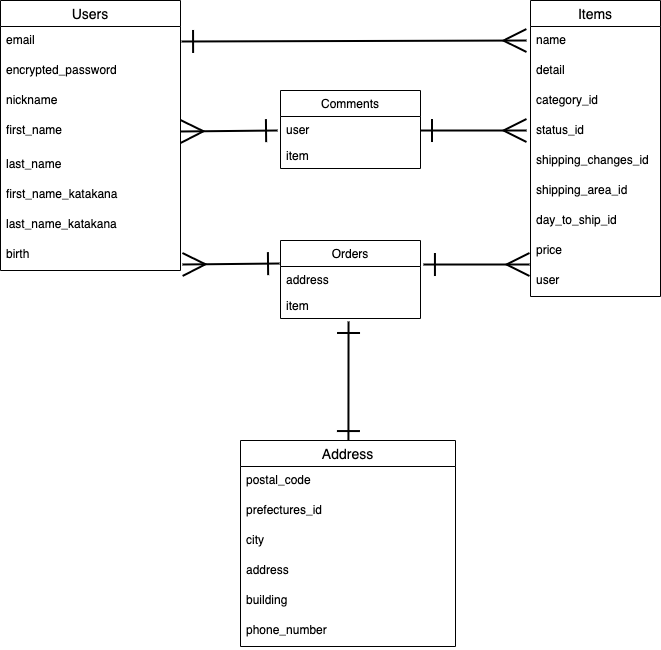

The diagram above was exported from draw.io. Its source (the exported page's mxGraphModel, read from the mxfile embedded in the PNG):
<mxGraphModel dx="757" dy="674" grid="1" gridSize="10" guides="0" tooltips="1" connect="0" arrows="1" fold="1" page="1" pageScale="1" pageWidth="827" pageHeight="1169" math="0" shadow="0">
  <root>
    <mxCell id="0" />
    <mxCell id="1" parent="0" />
    <mxCell id="49" value="" style="endArrow=ERone;html=1;strokeWidth=2;startArrow=ERmany;startFill=0;endFill=0;targetPerimeterSpacing=0;endSize=20;startSize=20;entryX=-0.007;entryY=-0.115;entryDx=0;entryDy=0;entryPerimeter=0;exitX=1.011;exitY=0.8;exitDx=0;exitDy=0;exitPerimeter=0;" parent="1" source="31" target="56" edge="1">
      <mxGeometry width="50" height="50" relative="1" as="geometry">
        <mxPoint x="231" y="82" as="sourcePoint" />
        <mxPoint x="330" y="199" as="targetPoint" />
      </mxGeometry>
    </mxCell>
    <mxCell id="50" value="" style="endArrow=ERone;html=1;strokeWidth=2;entryX=1.021;entryY=0.308;entryDx=0;entryDy=0;entryPerimeter=0;startArrow=ERmany;startFill=0;endFill=0;endSize=20;startSize=20;" parent="1" target="55" edge="1">
      <mxGeometry width="50" height="50" relative="1" as="geometry">
        <mxPoint x="579" y="304" as="sourcePoint" />
        <mxPoint x="380" y="240" as="targetPoint" />
      </mxGeometry>
    </mxCell>
    <mxCell id="10" value="Users" style="swimlane;fontStyle=0;childLayout=stackLayout;horizontal=1;startSize=26;horizontalStack=0;resizeParent=1;resizeParentMax=0;resizeLast=0;collapsible=1;marginBottom=0;align=center;fontSize=14;swimlaneFillColor=none;noLabel=0;labelPadding=0;verticalAlign=middle;" parent="1" vertex="1">
      <mxGeometry x="50" y="40" width="180" height="270" as="geometry">
        <mxRectangle x="-20" y="50" width="70" height="26" as="alternateBounds" />
      </mxGeometry>
    </mxCell>
    <mxCell id="28" value="email" style="text;strokeColor=none;fillColor=none;spacingLeft=4;spacingRight=4;overflow=hidden;rotatable=0;points=[[0,0.5],[1,0.5]];portConstraint=eastwest;fontSize=12;labelBackgroundColor=none;" parent="10" vertex="1">
      <mxGeometry y="26" width="180" height="30" as="geometry" />
    </mxCell>
    <mxCell id="60" value="encrypted_password" style="text;strokeColor=none;fillColor=none;spacingLeft=4;spacingRight=4;overflow=hidden;rotatable=0;points=[[0,0.5],[1,0.5]];portConstraint=eastwest;fontSize=12;labelBorderColor=none;" parent="10" vertex="1">
      <mxGeometry y="56" width="180" height="30" as="geometry" />
    </mxCell>
    <mxCell id="11" value="nickname " style="text;strokeColor=none;fillColor=none;spacingLeft=4;spacingRight=4;overflow=hidden;rotatable=0;points=[[0,0.5],[1,0.5]];portConstraint=eastwest;fontSize=12;labelBorderColor=none;" parent="10" vertex="1">
      <mxGeometry y="86" width="180" height="30" as="geometry" />
    </mxCell>
    <mxCell id="13" value="first_name" style="text;strokeColor=none;spacingLeft=4;spacingRight=4;overflow=hidden;rotatable=0;points=[[0,0.5],[1,0.5]];portConstraint=eastwest;fontSize=12;labelBackgroundColor=none;" parent="10" vertex="1">
      <mxGeometry y="116" width="180" height="34" as="geometry" />
    </mxCell>
    <mxCell id="27" value="last_name" style="text;strokeColor=none;fillColor=none;spacingLeft=4;spacingRight=4;overflow=hidden;rotatable=0;points=[[0,0.5],[1,0.5]];portConstraint=eastwest;fontSize=12;labelBackgroundColor=none;" parent="10" vertex="1">
      <mxGeometry y="150" width="180" height="30" as="geometry" />
    </mxCell>
    <mxCell id="29" value="first_name_katakana" style="text;strokeColor=none;fillColor=none;spacingLeft=4;spacingRight=4;overflow=hidden;rotatable=0;points=[[0,0.5],[1,0.5]];portConstraint=eastwest;fontSize=12;labelBackgroundColor=none;" parent="10" vertex="1">
      <mxGeometry y="180" width="180" height="30" as="geometry" />
    </mxCell>
    <mxCell id="30" value="last_name_katakana" style="text;strokeColor=none;fillColor=none;spacingLeft=4;spacingRight=4;overflow=hidden;rotatable=0;points=[[0,0.5],[1,0.5]];portConstraint=eastwest;fontSize=12;labelBackgroundColor=none;" parent="10" vertex="1">
      <mxGeometry y="210" width="180" height="30" as="geometry" />
    </mxCell>
    <mxCell id="31" value="birth" style="text;strokeColor=none;fillColor=none;spacingLeft=4;spacingRight=4;overflow=hidden;rotatable=0;points=[[0,0.5],[1,0.5]];portConstraint=eastwest;fontSize=12;labelBackgroundColor=none;" parent="10" vertex="1">
      <mxGeometry y="240" width="180" height="30" as="geometry" />
    </mxCell>
    <mxCell id="2" value="Items" style="swimlane;fontStyle=0;childLayout=stackLayout;horizontal=1;startSize=26;horizontalStack=0;resizeParent=1;resizeParentMax=0;resizeLast=0;collapsible=1;marginBottom=0;align=center;fontSize=14;" parent="1" vertex="1">
      <mxGeometry x="580" y="40" width="130" height="296" as="geometry" />
    </mxCell>
    <mxCell id="41" value="name" style="text;strokeColor=none;fillColor=none;spacingLeft=4;spacingRight=4;overflow=hidden;rotatable=0;points=[[0,0.5],[1,0.5]];portConstraint=eastwest;fontSize=12;labelBackgroundColor=none;" parent="2" vertex="1">
      <mxGeometry y="26" width="130" height="30" as="geometry" />
    </mxCell>
    <mxCell id="47" value="detail" style="text;strokeColor=none;fillColor=none;spacingLeft=4;spacingRight=4;overflow=hidden;rotatable=0;points=[[0,0.5],[1,0.5]];portConstraint=eastwest;fontSize=12;labelBackgroundColor=none;" parent="2" vertex="1">
      <mxGeometry y="56" width="130" height="30" as="geometry" />
    </mxCell>
    <mxCell id="46" value="category_id" style="text;strokeColor=none;fillColor=none;spacingLeft=4;spacingRight=4;overflow=hidden;rotatable=0;points=[[0,0.5],[1,0.5]];portConstraint=eastwest;fontSize=12;labelBackgroundColor=none;" parent="2" vertex="1">
      <mxGeometry y="86" width="130" height="30" as="geometry" />
    </mxCell>
    <mxCell id="61" value="status_id" style="text;strokeColor=none;fillColor=none;spacingLeft=4;spacingRight=4;overflow=hidden;rotatable=0;points=[[0,0.5],[1,0.5]];portConstraint=eastwest;fontSize=12;labelBackgroundColor=none;" parent="2" vertex="1">
      <mxGeometry y="116" width="130" height="30" as="geometry" />
    </mxCell>
    <mxCell id="3" value="shipping_changes_id" style="text;strokeColor=none;fillColor=none;spacingLeft=4;spacingRight=4;overflow=hidden;rotatable=0;points=[[0,0.5],[1,0.5]];portConstraint=eastwest;fontSize=12;" parent="2" vertex="1">
      <mxGeometry y="146" width="130" height="30" as="geometry" />
    </mxCell>
    <mxCell id="45" value="shipping_area_id" style="text;strokeColor=none;fillColor=none;spacingLeft=4;spacingRight=4;overflow=hidden;rotatable=0;points=[[0,0.5],[1,0.5]];portConstraint=eastwest;fontSize=12;labelBackgroundColor=none;" parent="2" vertex="1">
      <mxGeometry y="176" width="130" height="30" as="geometry" />
    </mxCell>
    <mxCell id="4" value="day_to_ship_id" style="text;strokeColor=none;fillColor=none;spacingLeft=4;spacingRight=4;overflow=hidden;rotatable=0;points=[[0,0.5],[1,0.5]];portConstraint=eastwest;fontSize=12;" parent="2" vertex="1">
      <mxGeometry y="206" width="130" height="30" as="geometry" />
    </mxCell>
    <mxCell id="43" value="price" style="text;strokeColor=none;fillColor=none;spacingLeft=4;spacingRight=4;overflow=hidden;rotatable=0;points=[[0,0.5],[1,0.5]];portConstraint=eastwest;fontSize=12;labelBackgroundColor=none;" parent="2" vertex="1">
      <mxGeometry y="236" width="130" height="30" as="geometry" />
    </mxCell>
    <mxCell id="42" value="user" style="text;strokeColor=none;fillColor=none;spacingLeft=4;spacingRight=4;overflow=hidden;rotatable=0;points=[[0,0.5],[1,0.5]];portConstraint=eastwest;fontSize=12;labelBackgroundColor=none;" parent="2" vertex="1">
      <mxGeometry y="266" width="130" height="30" as="geometry" />
    </mxCell>
    <mxCell id="59" value="" style="endArrow=ERone;html=1;strokeWidth=2;startArrow=ERone;startFill=0;endFill=0;endSize=20;startSize=20;exitX=0.502;exitY=0.01;exitDx=0;exitDy=0;exitPerimeter=0;entryX=0.486;entryY=1.115;entryDx=0;entryDy=0;entryPerimeter=0;" parent="1" source="6" target="57" edge="1">
      <mxGeometry width="50" height="50" relative="1" as="geometry">
        <mxPoint x="390" y="620" as="sourcePoint" />
        <mxPoint x="309" y="140" as="targetPoint" />
        <Array as="points" />
      </mxGeometry>
    </mxCell>
    <mxCell id="6" value="Address" style="swimlane;fontStyle=0;childLayout=stackLayout;horizontal=1;startSize=26;horizontalStack=0;resizeParent=1;resizeParentMax=0;resizeLast=0;collapsible=1;marginBottom=0;align=center;fontSize=14;" parent="1" vertex="1">
      <mxGeometry x="290" y="480" width="215" height="206" as="geometry" />
    </mxCell>
    <mxCell id="33" value="postal_code" style="text;strokeColor=none;fillColor=none;spacingLeft=4;spacingRight=4;overflow=hidden;rotatable=0;points=[[0,0.5],[1,0.5]];portConstraint=eastwest;fontSize=12;labelBackgroundColor=none;" parent="6" vertex="1">
      <mxGeometry y="26" width="215" height="30" as="geometry" />
    </mxCell>
    <mxCell id="37" value="prefectures_id" style="text;strokeColor=none;fillColor=none;spacingLeft=4;spacingRight=4;overflow=hidden;rotatable=0;points=[[0,0.5],[1,0.5]];portConstraint=eastwest;fontSize=12;labelBackgroundColor=none;" parent="6" vertex="1">
      <mxGeometry y="56" width="215" height="30" as="geometry" />
    </mxCell>
    <mxCell id="38" value="city" style="text;strokeColor=none;fillColor=none;spacingLeft=4;spacingRight=4;overflow=hidden;rotatable=0;points=[[0,0.5],[1,0.5]];portConstraint=eastwest;fontSize=12;labelBackgroundColor=none;" parent="6" vertex="1">
      <mxGeometry y="86" width="215" height="30" as="geometry" />
    </mxCell>
    <mxCell id="35" value="address&#10;" style="text;strokeColor=none;fillColor=none;spacingLeft=4;spacingRight=4;overflow=hidden;rotatable=0;points=[[0,0.5],[1,0.5]];portConstraint=eastwest;fontSize=12;labelBackgroundColor=none;" parent="6" vertex="1">
      <mxGeometry y="116" width="215" height="30" as="geometry" />
    </mxCell>
    <mxCell id="36" value="building" style="text;strokeColor=none;fillColor=none;spacingLeft=4;spacingRight=4;overflow=hidden;rotatable=0;points=[[0,0.5],[1,0.5]];portConstraint=eastwest;fontSize=12;labelBackgroundColor=none;" parent="6" vertex="1">
      <mxGeometry y="146" width="215" height="30" as="geometry" />
    </mxCell>
    <mxCell id="34" value="phone_number" style="text;strokeColor=none;fillColor=none;spacingLeft=4;spacingRight=4;overflow=hidden;rotatable=0;points=[[0,0.5],[1,0.5]];portConstraint=eastwest;fontSize=12;labelBackgroundColor=none;" parent="6" vertex="1">
      <mxGeometry y="176" width="215" height="30" as="geometry" />
    </mxCell>
    <mxCell id="55" value="Orders" style="swimlane;fontStyle=0;childLayout=stackLayout;horizontal=1;startSize=26;fillColor=none;horizontalStack=0;resizeParent=1;resizeParentMax=0;resizeLast=0;collapsible=1;marginBottom=0;labelBackgroundColor=none;" parent="1" vertex="1">
      <mxGeometry x="330" y="280" width="140" height="78" as="geometry" />
    </mxCell>
    <mxCell id="56" value="address" style="text;strokeColor=none;fillColor=none;align=left;verticalAlign=top;spacingLeft=4;spacingRight=4;overflow=hidden;rotatable=0;points=[[0,0.5],[1,0.5]];portConstraint=eastwest;" parent="55" vertex="1">
      <mxGeometry y="26" width="140" height="26" as="geometry" />
    </mxCell>
    <mxCell id="57" value="item" style="text;strokeColor=none;fillColor=none;align=left;verticalAlign=top;spacingLeft=4;spacingRight=4;overflow=hidden;rotatable=0;points=[[0,0.5],[1,0.5]];portConstraint=eastwest;" parent="55" vertex="1">
      <mxGeometry y="52" width="140" height="26" as="geometry" />
    </mxCell>
    <mxCell id="62" value="" style="endArrow=ERmany;html=1;strokeWidth=2;exitX=1.006;exitY=0.5;exitDx=0;exitDy=0;exitPerimeter=0;entryX=-0.031;entryY=0.467;entryDx=0;entryDy=0;entryPerimeter=0;startArrow=ERone;startFill=0;endFill=0;endSize=20;startSize=20;" parent="1" source="28" target="41" edge="1">
      <mxGeometry width="50" height="50" relative="1" as="geometry">
        <mxPoint x="300" y="320" as="sourcePoint" />
        <mxPoint x="450" y="100" as="targetPoint" />
      </mxGeometry>
    </mxCell>
    <mxCell id="64" value="Comments" style="swimlane;fontStyle=0;childLayout=stackLayout;horizontal=1;startSize=26;fillColor=none;horizontalStack=0;resizeParent=1;resizeParentMax=0;resizeLast=0;collapsible=1;marginBottom=0;labelBackgroundColor=none;" vertex="1" parent="1">
      <mxGeometry x="330" y="130" width="140" height="78" as="geometry" />
    </mxCell>
    <mxCell id="65" value="user" style="text;strokeColor=none;fillColor=none;align=left;verticalAlign=top;spacingLeft=4;spacingRight=4;overflow=hidden;rotatable=0;points=[[0,0.5],[1,0.5]];portConstraint=eastwest;" vertex="1" parent="64">
      <mxGeometry y="26" width="140" height="26" as="geometry" />
    </mxCell>
    <mxCell id="66" value="item" style="text;strokeColor=none;fillColor=none;align=left;verticalAlign=top;spacingLeft=4;spacingRight=4;overflow=hidden;rotatable=0;points=[[0,0.5],[1,0.5]];portConstraint=eastwest;" vertex="1" parent="64">
      <mxGeometry y="52" width="140" height="26" as="geometry" />
    </mxCell>
    <mxCell id="67" value="" style="endArrow=ERone;html=1;strokeWidth=2;entryX=1.021;entryY=0.308;entryDx=0;entryDy=0;entryPerimeter=0;startArrow=ERmany;startFill=0;endFill=0;endSize=20;startSize=20;" edge="1" parent="1">
      <mxGeometry width="50" height="50" relative="1" as="geometry">
        <mxPoint x="576.06" y="170" as="sourcePoint" />
        <mxPoint x="470.00000000000006" y="170.024" as="targetPoint" />
      </mxGeometry>
    </mxCell>
    <mxCell id="68" value="" style="endArrow=ERone;html=1;strokeWidth=2;startArrow=ERmany;startFill=0;endFill=0;targetPerimeterSpacing=0;endSize=20;startSize=20;entryX=-0.007;entryY=-0.115;entryDx=0;entryDy=0;entryPerimeter=0;exitX=1.011;exitY=0.8;exitDx=0;exitDy=0;exitPerimeter=0;" edge="1" parent="1">
      <mxGeometry width="50" height="50" relative="1" as="geometry">
        <mxPoint x="230" y="170.99" as="sourcePoint" />
        <mxPoint x="327.03999999999996" y="170" as="targetPoint" />
      </mxGeometry>
    </mxCell>
  </root>
</mxGraphModel>